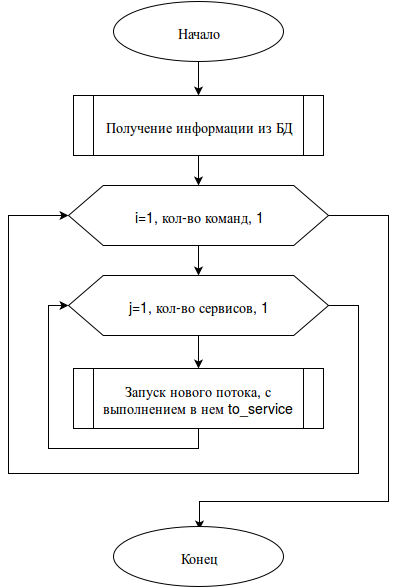

The diagram above was exported from draw.io. Its source (the exported page's mxGraphModel, read from the mxfile embedded in the PNG):
<mxGraphModel dx="880" dy="431" grid="1" gridSize="14" guides="1" tooltips="1" connect="1" arrows="1" fold="1" page="1" pageScale="1" pageWidth="826" pageHeight="1169" background="#ffffff" math="0" shadow="0">
  <root>
    <mxCell id="0" />
    <mxCell id="1" parent="0" />
    <mxCell id="61d934b90bf3c347-16" style="edgeStyle=orthogonalEdgeStyle;rounded=0;html=1;exitX=0.5;exitY=1;entryX=0.5;entryY=0;jettySize=auto;orthogonalLoop=1;fontSize=14;" edge="1" parent="1" source="61d934b90bf3c347-1" target="61d934b90bf3c347-3">
      <mxGeometry relative="1" as="geometry" />
    </mxCell>
    <mxCell id="61d934b90bf3c347-1" value="Начало" style="ellipse;whiteSpace=wrap;html=1;fontSize=14;" vertex="1" parent="1">
      <mxGeometry x="328" y="60" width="170" height="60" as="geometry" />
    </mxCell>
    <mxCell id="61d934b90bf3c347-2" value="" style="whiteSpace=wrap;html=1;fontSize=14;" vertex="1" parent="1">
      <mxGeometry x="288" y="154" width="250" height="60" as="geometry" />
    </mxCell>
    <mxCell id="61d934b90bf3c347-3" value="Получение информации из БД&lt;br&gt;" style="whiteSpace=wrap;html=1;fontSize=14;" vertex="1" parent="1">
      <mxGeometry x="308" y="154" width="210" height="60" as="geometry" />
    </mxCell>
    <mxCell id="61d934b90bf3c347-4" value="i=1, кол-во команд, 1&lt;br&gt;" style="shape=hexagon;perimeter=hexagonPerimeter;whiteSpace=wrap;html=1;fontSize=14;size=0.13369565217391305;" vertex="1" parent="1">
      <mxGeometry x="283" y="244" width="260" height="60" as="geometry" />
    </mxCell>
    <mxCell id="61d934b90bf3c347-5" style="edgeStyle=orthogonalEdgeStyle;rounded=0;html=1;exitX=0.5;exitY=1;entryX=0.5;entryY=0;jettySize=auto;orthogonalLoop=1;fontSize=14;" edge="1" target="61d934b90bf3c347-4" parent="1">
      <mxGeometry x="413" y="214" as="geometry">
        <mxPoint x="413" y="214" as="sourcePoint" />
      </mxGeometry>
    </mxCell>
    <mxCell id="61d934b90bf3c347-6" value="j=1, кол-во сервисов, 1&lt;br&gt;" style="shape=hexagon;perimeter=hexagonPerimeter;whiteSpace=wrap;html=1;fontSize=14;size=0.13369565217391305;" vertex="1" parent="1">
      <mxGeometry x="283" y="334" width="260" height="60" as="geometry" />
    </mxCell>
    <mxCell id="61d934b90bf3c347-7" value="" style="edgeStyle=orthogonalEdgeStyle;rounded=0;html=1;jettySize=auto;orthogonalLoop=1;fontSize=14;" edge="1" source="61d934b90bf3c347-4" target="61d934b90bf3c347-6" parent="1">
      <mxGeometry x="413" y="304" as="geometry" />
    </mxCell>
    <mxCell id="61d934b90bf3c347-9" style="edgeStyle=orthogonalEdgeStyle;rounded=0;html=1;exitX=0.5;exitY=1;jettySize=auto;orthogonalLoop=1;fontSize=14;entryX=0.5;entryY=0;" edge="1" source="61d934b90bf3c347-6" target="61d934b90bf3c347-11" parent="1">
      <mxGeometry x="413" y="394" as="geometry">
        <mxPoint x="413" y="434" as="targetPoint" />
        <Array as="points" />
      </mxGeometry>
    </mxCell>
    <mxCell id="61d934b90bf3c347-10" value="" style="whiteSpace=wrap;html=1;fontSize=14;" vertex="1" parent="1">
      <mxGeometry x="288" y="427" width="250" height="60" as="geometry" />
    </mxCell>
    <mxCell id="61d934b90bf3c347-11" value="Запуск нового потока, с выполнением в нем to_service&lt;br&gt;" style="whiteSpace=wrap;html=1;fontSize=14;" vertex="1" parent="1">
      <mxGeometry x="308" y="427" width="210" height="60" as="geometry" />
    </mxCell>
    <mxCell id="61d934b90bf3c347-13" style="edgeStyle=orthogonalEdgeStyle;rounded=0;html=1;exitX=0.5;exitY=1;entryX=0;entryY=0.5;jettySize=auto;orthogonalLoop=1;fontSize=14;" edge="1" source="61d934b90bf3c347-11" target="61d934b90bf3c347-6" parent="1">
      <mxGeometry x="263" y="364" as="geometry" />
    </mxCell>
    <mxCell id="61d934b90bf3c347-14" style="edgeStyle=orthogonalEdgeStyle;rounded=0;html=1;exitX=1;exitY=0.5;entryX=0;entryY=0.5;jettySize=auto;orthogonalLoop=1;fontSize=14;" edge="1" source="61d934b90bf3c347-6" target="61d934b90bf3c347-4" parent="1">
      <mxGeometry x="223" y="274" as="geometry">
        <Array as="points">
          <mxPoint x="573" y="364" />
          <mxPoint x="573" y="532" />
          <mxPoint x="223" y="532" />
          <mxPoint x="223" y="274" />
        </Array>
      </mxGeometry>
    </mxCell>
    <mxCell id="61d934b90bf3c347-15" style="edgeStyle=orthogonalEdgeStyle;rounded=0;html=1;exitX=1;exitY=0.5;jettySize=auto;orthogonalLoop=1;fontSize=14;" edge="1" source="61d934b90bf3c347-4" parent="1">
      <mxGeometry x="414" y="274" as="geometry">
        <Array as="points">
          <mxPoint x="603" y="274" />
          <mxPoint x="603" y="560" />
          <mxPoint x="414" y="560" />
        </Array>
        <mxPoint x="414" y="588" as="targetPoint" />
      </mxGeometry>
    </mxCell>
    <mxCell id="61d934b90bf3c347-17" value="Конец" style="ellipse;whiteSpace=wrap;html=1;fontSize=14;" vertex="1" parent="1">
      <mxGeometry x="328" y="585" width="170" height="60" as="geometry" />
    </mxCell>
  </root>
</mxGraphModel>